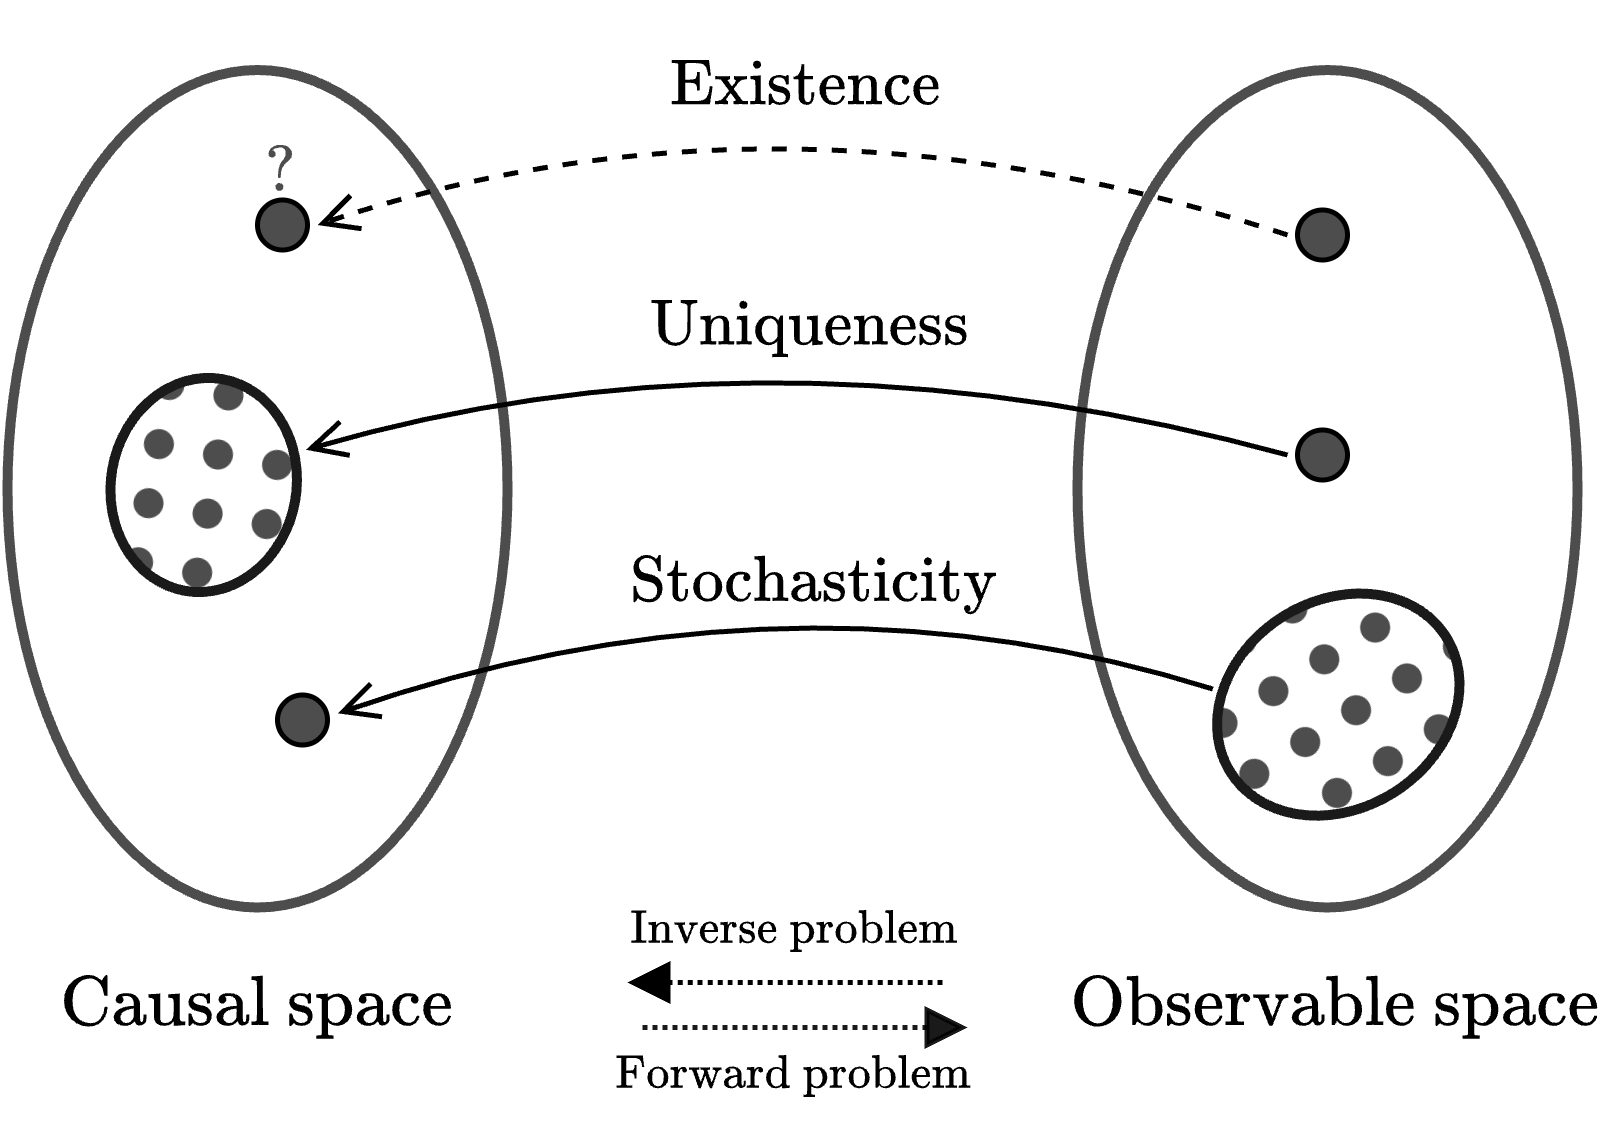

The diagram above was exported from draw.io. Its source (the exported page's mxGraphModel, read from the mxfile embedded in the PNG):
<mxGraphModel dx="697" dy="1666" grid="1" gridSize="10" guides="1" tooltips="1" connect="1" arrows="1" fold="1" page="1" pageScale="1" pageWidth="827" pageHeight="1169" math="1" shadow="0">
  <root>
    <mxCell id="0" />
    <mxCell id="1" parent="0" />
    <mxCell id="2" value="" style="ellipse;whiteSpace=wrap;html=1;strokeColor=#4D4D4D;strokeWidth=2;" vertex="1" parent="1">
      <mxGeometry x="2287" y="582.5" width="100" height="167.5" as="geometry" />
    </mxCell>
    <mxCell id="3" value="" style="ellipse;whiteSpace=wrap;html=1;strokeColor=#4D4D4D;strokeWidth=2;" vertex="1" parent="1">
      <mxGeometry x="2073" y="582.5" width="100" height="167.5" as="geometry" />
    </mxCell>
    <mxCell id="4" value="" style="ellipse;whiteSpace=wrap;html=1;aspect=fixed;fillColor=#4D4D4D;perimeterSpacing=2;" vertex="1" parent="1">
      <mxGeometry x="2331" y="654.5" width="10" height="10" as="geometry" />
    </mxCell>
    <mxCell id="5" value="" style="endArrow=open;html=1;rounded=0;curved=1;entryX=0.96;entryY=0.277;entryDx=0;entryDy=0;exitX=0;exitY=0.5;exitDx=0;exitDy=0;endFill=0;entryPerimeter=0;" edge="1" source="4" target="19" parent="1">
      <mxGeometry width="50" height="50" relative="1" as="geometry">
        <mxPoint x="2326.000000000029" y="646.5" as="sourcePoint" />
        <mxPoint x="2107.99999999997" y="663.5" as="targetPoint" />
        <Array as="points">
          <mxPoint x="2226" y="631.5" />
        </Array>
      </mxGeometry>
    </mxCell>
    <mxCell id="6" value="" style="ellipse;whiteSpace=wrap;html=1;aspect=fixed;fillColor=#4D4D4D;perimeterSpacing=2;" vertex="1" parent="1">
      <mxGeometry x="2331" y="610.5" width="10" height="10" as="geometry" />
    </mxCell>
    <mxCell id="7" value="" style="endArrow=open;html=1;rounded=0;curved=1;exitX=0;exitY=0.5;exitDx=0;exitDy=0;endFill=0;dashed=1;entryX=1;entryY=0.5;entryDx=0;entryDy=0;" edge="1" source="6" target="13" parent="1">
      <mxGeometry width="50" height="50" relative="1" as="geometry">
        <mxPoint x="2338" y="612.5" as="sourcePoint" />
        <mxPoint x="2132" y="612.5" as="targetPoint" />
        <Array as="points">
          <mxPoint x="2228" y="582.5" />
        </Array>
      </mxGeometry>
    </mxCell>
    <mxCell id="8" value="" style="endArrow=open;html=1;rounded=0;curved=1;entryX=1.007;entryY=0.405;entryDx=0;entryDy=0;exitX=0;exitY=1;exitDx=0;exitDy=0;endFill=0;entryPerimeter=0;" edge="1" source="17" target="18" parent="1">
      <mxGeometry width="50" height="50" relative="1" as="geometry">
        <mxPoint x="2317.5" y="714" as="sourcePoint" />
        <mxPoint x="2155" y="718" as="targetPoint" />
        <Array as="points">
          <mxPoint x="2230" y="680" />
        </Array>
      </mxGeometry>
    </mxCell>
    <mxCell id="9" value="$$\text{Stochasticity}$$" style="text;html=1;align=center;verticalAlign=middle;resizable=0;points=[];autosize=1;strokeColor=none;fillColor=none;fontSize=11;" vertex="1" parent="1">
      <mxGeometry x="2164" y="670.4999999999997" width="140" height="30" as="geometry" />
    </mxCell>
    <mxCell id="10" value="$$\text{Uniqueness}$$" style="text;html=1;align=center;verticalAlign=middle;resizable=0;points=[];autosize=1;strokeColor=none;fillColor=none;fontSize=11;" vertex="1" parent="1">
      <mxGeometry x="2168" y="619.4999999999997" width="130" height="30" as="geometry" />
    </mxCell>
    <mxCell id="11" value="$$\text{Existence}$$" style="text;html=1;align=center;verticalAlign=middle;resizable=0;points=[];autosize=1;strokeColor=none;fillColor=none;fontSize=11;" vertex="1" parent="1">
      <mxGeometry x="2173" y="571.4999999999997" width="120" height="30" as="geometry" />
    </mxCell>
    <mxCell id="12" value="" style="group;fontColor=#4D4D4D;" vertex="1" connectable="0" parent="1">
      <mxGeometry x="2123" y="596.5" width="10" height="22" as="geometry" />
    </mxCell>
    <mxCell id="13" value="" style="ellipse;whiteSpace=wrap;html=1;aspect=fixed;fillColor=#4D4D4D;perimeterSpacing=2;" vertex="1" parent="12">
      <mxGeometry y="12" width="10" height="10" as="geometry" />
    </mxCell>
    <mxCell id="14" value="$$\text{?}$$" style="text;html=1;align=center;verticalAlign=middle;resizable=1;points=[];autosize=1;strokeColor=none;fillColor=none;fontSize=11;fontColor=#4D4D4D;" vertex="1" parent="12">
      <mxGeometry width="10" height="12" as="geometry" />
    </mxCell>
    <mxCell id="15" value="$$\text{Observable space}$$" style="text;html=1;align=center;verticalAlign=middle;resizable=1;points=[];autosize=1;strokeColor=none;fillColor=none;fontSize=12;" vertex="1" parent="1">
      <mxGeometry x="2282.91" y="754.5" width="110.5" height="30" as="geometry" />
    </mxCell>
    <mxCell id="16" value="$$\text{Causal space}$$" style="text;html=1;align=center;verticalAlign=middle;resizable=1;points=[];autosize=1;strokeColor=none;fillColor=none;fontSize=12;" vertex="1" parent="1">
      <mxGeometry x="2080.5" y="754.5" width="85" height="30" as="geometry" />
    </mxCell>
    <mxCell id="17" value="" style="ellipse;whiteSpace=wrap;html=1;fillColor=#4D4D4D;rotation=58;fillStyle=dots;perimeterSpacing=2;fontColor=#000000;strokeColor=#1A1A1A;strokeWidth=2;" vertex="1" parent="1">
      <mxGeometry x="2318.35" y="683.96" width="41.62" height="50.92" as="geometry" />
    </mxCell>
    <mxCell id="18" value="" style="ellipse;whiteSpace=wrap;html=1;aspect=fixed;fillColor=#4D4D4D;perimeterSpacing=2;" vertex="1" parent="1">
      <mxGeometry x="2127" y="707.5" width="10" height="10" as="geometry" />
    </mxCell>
    <mxCell id="19" value="" style="ellipse;whiteSpace=wrap;html=1;fillColor=#4D4D4D;rotation=10;fillStyle=dots;perimeterSpacing=2;fontColor=#ffffff;strokeColor=#1A1A1A;strokeWidth=2;" vertex="1" parent="1">
      <mxGeometry x="2093.68" y="644" width="37.12" height="43" as="geometry" />
    </mxCell>
    <mxCell id="20" value="$$\text{Forward problem}$$" style="text;html=1;align=center;verticalAlign=middle;resizable=0;points=[];autosize=1;strokeColor=none;fillColor=none;fontSize=8;" vertex="1" parent="1">
      <mxGeometry x="2169.5" y="773.9999999999997" width="120" height="20" as="geometry" />
    </mxCell>
    <mxCell id="21" value="$$\text{Inverse problem}$$" style="text;html=1;align=center;verticalAlign=middle;resizable=0;points=[];autosize=1;strokeColor=none;fillColor=none;fontSize=8;" vertex="1" parent="1">
      <mxGeometry x="2169.5" y="744.9999999999997" width="120" height="20" as="geometry" />
    </mxCell>
    <mxCell id="22" value="" style="endArrow=block;html=1;rounded=0;curved=1;endFill=1;dashed=1;dashPattern=1 1;" edge="1" parent="1">
      <mxGeometry width="50" height="50" relative="1" as="geometry">
        <mxPoint x="2260" y="765" as="sourcePoint" />
        <mxPoint x="2197" y="765" as="targetPoint" />
      </mxGeometry>
    </mxCell>
    <mxCell id="23" value="" style="endArrow=block;html=1;rounded=0;curved=0;endFill=1;targetPerimeterSpacing=0;startSize=1;endSize=6;opacity=90;dashed=1;dashPattern=1 1;" edge="1" parent="1">
      <mxGeometry width="50" height="50" relative="1" as="geometry">
        <mxPoint x="2200" y="774" as="sourcePoint" />
        <mxPoint x="2265" y="774" as="targetPoint" />
      </mxGeometry>
    </mxCell>
  </root>
</mxGraphModel>